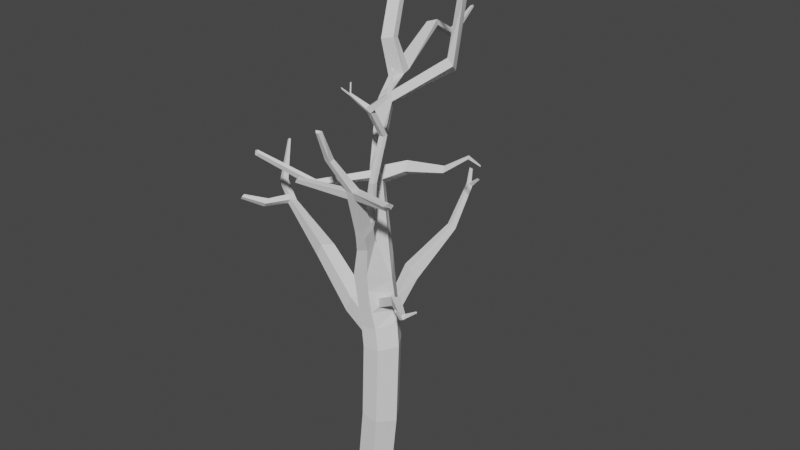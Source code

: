 # Source: Tree_Trunk_Model.blend  (saved by Blender 2.80.75; exported with 4.5.12 LTS)
import bpy
from mathutils import Matrix  # noqa: F401  (used for matrix-valued properties, if any)

bpy.ops.wm.read_factory_settings(use_empty=True)
scene = bpy.context.scene
scene.name = 'Scene'

# ---- collections
col_collection = bpy.data.collections.new('Collection'); scene.collection.children.link(col_collection)

# ---- world
world_world = bpy.data.worlds.new('World'); scene.world = world_world
world_world.use_nodes = True; world_world.node_tree.nodes.clear()
_N = world_world.node_tree.nodes; _L = world_world.node_tree.links
n0 = _N.new('ShaderNodeOutputWorld'); n0.name = 'World Output'; n0.location = (300, 300)
n1 = _N.new('ShaderNodeBackground'); n1.name = 'Background'; n1.location = (10, 300)
n1.inputs[0].default_value = (0.05088, 0.05088, 0.05088, 1.0)
_L.new(n1.outputs[0], n0.inputs[0])
n0.is_active_output = True
world_world.color = (0.05088, 0.05088, 0.05088)
world_world.use_sun_shadow = False
world_world.sun_shadow_jitter_overblur = 0.0

# ---- meshes
me_cube_001 = bpy.data.meshes.new('Cube.001')
me_cube_001.from_pydata([(-0.5075, -1.0, -1.0), (-0.07602, -0.5021, -0.05766), (-0.5075, 1.0, -1.0), (-0.07602, 0.5021, -0.05766), (0.5075, -1.0, -1.0), (0.4299, -0.5021, -0.1198), (0.5075, 1.0, -1.0), (0.4299, 0.5021, -0.1198), (-1.168, 0.0, -1.0), (-0.405, 1.368e-07, -0.01726), (1.168, 0.0, -1.0), (0.7589, 1.558e-07, -0.1602), (0.03923, -0.1945, 2.797), (0.3647, 0.3076, 2.734), (0.8651, 0.3076, 2.637), (1.191, -0.1945, 2.574), (0.8651, -0.6966, 2.637), (0.3647, -0.6966, 2.734), (0.1016, -0.1869, 4.97), (0.4302, 0.3162, 4.999), (0.9467, 0.3144, 5.064), (1.276, -0.1877, 5.103), (0.9467, -0.6898, 5.064), (0.4404, -0.6898, 5.005), (0.1363, -0.06736, 6.714), (0.008527, 0.437, 7.262), (0.4841, 0.5311, 7.419), (0.8869, 0.001233, 7.011), (0.587, -0.6764, 7.316), (0.1075, -0.6613, 7.143), (-0.6883, 1.292, 9.391), (-0.51, 1.208, 9.409), (-1.137, 1.918, 11.26), (-1.148, 2.156, 11.15), (-0.93, 2.212, 11.24), (-0.7425, 1.931, 11.42), (-1.584, 4.503, 12.6), (-1.557, 4.555, 12.46), (-1.287, 4.63, 12.53), (-1.28, 4.587, 12.7), (0.6021, -0.3457, 8.222), (0.6347, -0.698, 8.077), (0.2976, -0.7296, 7.971), (0.08276, -0.4599, 7.925), (0.6906, -1.036, 9.992), (0.7252, -1.321, 9.996), (0.5109, -1.309, 9.965), (0.385, -1.107, 9.962), (0.3304, -0.6372, 5.61), (0.02208, -0.1607, 5.594), (1.156, -0.1116, 5.793), (0.8297, -0.6412, 5.699), (0.3379, 0.3461, 5.589), (0.8254, 0.3712, 5.682), (-1.501, 5.372, 12.12), (-1.473, 5.411, 11.97), (-1.263, 5.462, 12.02), (-1.266, 5.431, 12.19), (-1.539, 6.532, 12.63), (-1.53, 6.561, 12.58), (-1.452, 6.576, 12.6), (-1.451, 6.548, 12.66), (-0.8188, 2.543, 11.72), (-1.281, 2.439, 11.59), (-1.28, 2.713, 11.44), (-0.9859, 2.765, 11.54), (-0.869, 2.826, 11.77), (-1.315, 2.945, 11.57), (-1.442, 2.691, 11.6), (-1.024, 3.0, 11.67), (-1.424, 2.517, 12.62), (-1.415, 2.292, 12.67), (-1.06, 2.39, 12.75), (-1.092, 2.611, 12.69), (-1.73, 3.283, 13.97), (-1.718, 3.055, 14.01), (-1.363, 3.151, 14.09), (-1.397, 3.375, 14.05), (-1.784, 2.655, 15.39), (-1.772, 2.543, 15.36), (-1.597, 2.585, 15.41), (-1.62, 2.696, 15.43), (-0.8076, 2.077, 11.0), (-0.6188, 1.796, 11.18), (-1.154, 1.733, 10.98), (-1.114, 1.992, 10.9), (0.4756, 2.925, 12.24), (0.5954, 2.633, 12.46), (0.7221, 2.852, 12.08), (0.8445, 2.561, 12.3), (0.5166, 3.33, 14.04), (0.4923, 3.177, 14.09), (0.6716, 3.324, 13.91), (0.7534, 3.065, 14.1), (1.048, 3.571, 14.67), (1.083, 3.459, 14.75), (1.147, 3.55, 14.62), (1.184, 3.438, 14.7), (0.4673, 3.267, 13.86), (0.6769, 3.274, 13.72), (0.7629, 3.012, 13.91), (0.5007, 3.128, 13.91), (0.2539, 3.218, 14.07), (0.3006, 3.268, 14.17), (-0.4189, 3.213, 14.28), (-0.3988, 3.246, 14.35), (0.2823, -1.497, 10.86), (0.3033, -1.657, 10.83), (0.1274, -1.652, 10.83), (0.09937, -1.516, 10.94), (0.3696, -1.962, 11.76), (0.3112, -2.043, 11.71), (0.233, -2.047, 11.71), (0.1927, -2.001, 11.76), (0.4794, -1.242, 9.721), (0.3477, -1.036, 9.72), (0.7051, -0.958, 9.774), (0.7409, -1.252, 9.762), (0.1991, -0.5834, 8.426), (0.6966, -0.8609, 8.519), (0.3835, -0.8525, 8.42), (0.657, -0.4717, 8.651), (0.407, -0.9163, 8.666), (0.6551, -0.5715, 8.853), (0.2416, -0.6711, 8.669), (0.6927, -0.9244, 8.747), (-0.6467, -1.871, 10.16), (-0.7395, -1.741, 10.17), (-0.7285, -1.871, 10.05), (-0.825, -1.738, 10.06), (2.007, -1.436, 10.16), (2.006, -1.64, 10.13), (1.984, -1.369, 10.07), (2.01, -1.555, 9.98), (2.446, -1.82, 10.4), (2.447, -1.921, 10.35), (2.442, -1.772, 10.35), (2.442, -1.874, 10.29), (0.295, -0.4548, 8.742), (0.2406, -0.2973, 8.706), (0.6025, -0.329, 8.809), (0.637, -0.4774, 8.816), (0.4426, -0.3865, 9.849), (0.435, -0.2294, 9.831), (0.6182, -0.2654, 9.884), (0.6188, -0.4125, 9.878), (0.1893, 0.3259, 10.87), (0.181, 0.482, 10.86), (0.3649, 0.4448, 10.91), (0.3658, 0.2999, 10.89), (0.2237, -0.2115, 11.77), (0.2375, -0.07304, 11.84), (0.4084, -0.103, 11.79), (0.3915, -0.2222, 11.7), (0.856, -0.1471, 12.3), (0.8691, -0.06596, 12.34), (0.9697, -0.08812, 12.29), (0.9472, -0.1567, 12.24), (0.8527, 0.02381, 12.9), (0.864, 0.07899, 12.93), (0.9308, 0.06318, 12.89), (0.9129, 0.01668, 12.86), (0.2185, -0.01374, 11.74), (0.4039, -0.04535, 11.69), (0.3888, -0.1672, 11.62), (0.207, -0.1541, 11.67), (-0.4343, -0.09739, 11.98), (-0.4277, -0.03949, 12.0), (-0.4408, -0.01749, 11.96), (-0.4383, -0.08017, 11.93), (-0.4454, -0.0659, 11.99), (-0.4467, -0.05185, 11.94), (-0.555, 0.07389, 12.22), (-0.5378, 0.09363, 12.23), (-0.5636, 0.09463, 12.2), (-0.5437, 0.1144, 12.2), (-0.6087, -0.2118, 12.14), (-0.6328, -0.1855, 12.15), (-0.6007, -0.1991, 12.1), (-0.6202, -0.1751, 12.1), (-0.2586, 1.074, 9.138), (-0.5431, 1.03, 9.086), (0.3665, 1.458, 9.706), (0.3559, 1.27, 9.907), (0.3688, 1.37, 9.471), (0.4264, 1.087, 9.662), (1.499, 1.459, 9.905), (1.538, 1.362, 10.05), (1.497, 1.4, 9.79), (1.592, 1.238, 9.9), (2.204, 1.546, 10.41), (2.217, 1.496, 10.49), (2.21, 1.509, 10.35), (2.257, 1.422, 10.42), (2.772, 1.26, 10.42), (2.774, 1.242, 10.46), (2.776, 1.245, 10.4), (2.791, 1.213, 10.43), (-0.7257, -0.09912, 5.425), (-0.4772, 0.3516, 5.35), (-0.5498, -0.1015, 5.94), (-0.3244, 0.3528, 5.844), (-1.761, -0.1418, 6.878), (-1.575, 0.2193, 6.805), (-1.583, -0.1473, 7.272), (-1.417, 0.2167, 7.184), (-3.399, 0.4167, 7.784), (-3.324, 0.5923, 7.743), (-3.28, 0.4087, 7.937), (-3.216, 0.5809, 7.891), (-3.82, 0.5318, 8.307), (-3.754, 0.6979, 8.259), (-3.679, 0.5184, 8.439), (-3.624, 0.686, 8.387), (-4.239, 1.337, 9.258), (-4.216, 1.394, 9.239), (-4.191, 1.334, 9.304), (-4.173, 1.391, 9.285), (-3.438, 0.6202, 7.879), (-3.324, 0.6086, 8.022), (-3.508, 0.461, 7.92), (-3.384, 0.4522, 8.068), (-3.57, -0.3043, 7.982), (-3.693, -0.2658, 7.837), (-3.594, -0.1715, 8.088), (-3.72, -0.1272, 7.948), (-4.003, -0.8082, 8.25), (-4.073, -0.7865, 8.162), (-4.0, -0.7188, 8.299), (-4.071, -0.693, 8.213), (0.2537, -0.6455, 6.138), (0.7079, 0.4263, 6.28), (-0.05451, -0.1669, 5.944), (0.2269, 0.3777, 6.158), (0.3393, 0.6756, 6.144), (0.4275, 0.6995, 5.753), (0.741, 0.5298, 5.756), (0.6475, 0.5197, 6.17), (0.2858, 1.291, 6.711), (0.4047, 1.425, 6.374), (0.7122, 1.282, 6.367), (0.5851, 1.155, 6.726), (0.5376, 3.27, 7.072), (0.6488, 2.754, 7.522), (0.7204, 2.864, 7.397), (0.8707, 2.805, 7.395), (0.7936, 2.694, 7.53), (0.8139, 3.367, 8.621), (0.8653, 3.46, 8.555), (0.972, 3.422, 8.556), (0.913, 3.329, 8.63), (0.9183, 3.444, 8.557), (0.8651, 3.349, 8.626), (0.6765, 3.678, 8.957), (0.708, 3.741, 8.913), (0.7439, 3.732, 8.916), (0.7109, 3.668, 8.961), (1.182, 3.449, 8.818), (1.208, 3.438, 8.818), (1.156, 3.403, 8.852), (1.18, 3.393, 8.854), (0.1914, -0.6522, 6.567), (0.6125, 0.471, 6.766), (0.02689, -0.1244, 6.272), (0.1337, 0.403, 6.629), (0.9455, -0.2588, 6.324), (1.053, -0.03772, 6.112), (0.8328, -0.4846, 6.323), (0.7056, -0.6512, 6.165), (0.9092, -0.2285, 6.5), (0.9416, 0.01449, 6.619), (0.7903, -0.4565, 6.575), (0.6123, -0.6639, 6.802), (1.424, -0.6429, 6.672), (1.376, -0.6144, 6.923), (1.535, -0.4164, 6.675), (1.495, -0.3859, 6.85), (2.067, -1.096, 6.7), (2.039, -1.077, 6.865), (2.153, -0.9564, 6.705), (2.119, -0.9308, 6.816), (2.131, -1.044, 6.709), (2.095, -1.01, 6.844), (2.518, -1.007, 7.094), (2.529, -0.9803, 7.083), (2.545, -0.9916, 7.046), (2.537, -1.019, 7.049), (2.128, -1.314, 7.057), (2.092, -1.329, 7.051), (2.079, -1.318, 7.128), (2.114, -1.295, 7.12), (-0.631, 0.9354, 9.449), (-0.7484, 1.012, 9.487), (-0.3863, 0.8775, 9.566), (-0.3414, 0.9073, 9.664), (-0.2199, 0.7937, 9.425), (-0.06857, 0.7478, 9.41), (-0.507, 0.792, 9.237), (-0.5645, 0.7476, 9.12), (-1.599, -0.3688, 9.329), (-1.427, -0.4042, 9.414), (-1.307, -0.4598, 9.317), (-1.507, -0.4673, 9.182), (-3.123, -0.9795, 9.986), (-3.003, -1.001, 10.04), (-2.924, -1.042, 9.973), (-3.063, -1.051, 9.886)], [], [(8, 9, 3, 2), (2, 3, 7, 6), (10, 11, 5, 4), (4, 5, 1, 0), (8, 10, 4, 0), (5, 11, 15, 16), (7, 3, 13, 14), (2, 6, 10, 8), (6, 7, 11, 10), (0, 1, 9, 8), (17, 16, 22, 23), (15, 14, 20, 21), (11, 7, 14, 15), (9, 1, 17, 12), (3, 9, 12, 13), (1, 5, 16, 17), (261, 272, 28, 29), (263, 261, 29, 24), (14, 13, 19, 20), (12, 17, 23, 18), (16, 15, 21, 22), (13, 12, 18, 19), (29, 28, 41, 42), (27, 26, 180, 296), (264, 263, 24, 25), (272, 270, 27, 28), (262, 264, 25, 26), (83, 82, 88, 89), (180, 181, 30, 31), (181, 298, 292, 30), (292, 294, 83, 84), (68, 66, 39, 36), (85, 84, 32, 33), (84, 83, 35, 32), (82, 85, 33, 34), (39, 38, 56, 57), (69, 67, 37, 38), (66, 69, 38, 39), (67, 68, 36, 37), (114, 46, 126, 128), (27, 24, 43, 40), (24, 29, 42, 43), (28, 27, 40, 41), (117, 116, 132, 133), (116, 115, 47, 44), (114, 117, 45, 46), (44, 47, 109, 106), (20, 19, 52, 53), (23, 22, 51, 48), (21, 20, 53, 50), (19, 18, 198, 199), (18, 23, 48, 49), (22, 21, 50, 51), (57, 56, 60, 61), (37, 36, 54, 55), (36, 39, 57, 54), (38, 37, 55, 56), (60, 59, 58, 61), (55, 54, 58, 59), (54, 57, 61, 58), (56, 55, 59, 60), (33, 32, 63, 64), (35, 34, 65, 62), (34, 33, 64, 65), (32, 35, 62, 63), (64, 63, 68, 67), (62, 65, 69, 66), (65, 64, 67, 69), (68, 63, 71, 70), (70, 71, 75, 74), (62, 66, 73, 72), (66, 68, 70, 73), (63, 62, 72, 71), (77, 74, 78, 81), (73, 70, 74, 77), (71, 72, 76, 75), (72, 73, 77, 76), (79, 80, 81, 78), (75, 76, 80, 79), (76, 77, 81, 80), (74, 75, 79, 78), (31, 30, 85, 82), (31, 294, 183, 182), (293, 291, 299, 300), (294, 296, 185, 183), (99, 98, 90, 92), (35, 83, 89, 87), (82, 34, 86, 88), (34, 35, 87, 86), (91, 93, 97, 95), (101, 100, 93, 91), (98, 101, 91, 90), (100, 99, 92, 93), (97, 96, 94, 95), (90, 91, 95, 94), (93, 92, 96, 97), (92, 90, 94, 96), (89, 88, 99, 100), (86, 87, 101, 98), (87, 89, 100, 101), (88, 86, 98, 99), (90, 98, 102, 103), (103, 102, 104, 105), (109, 108, 112, 113), (46, 45, 107, 108), (47, 46, 108, 109), (45, 44, 106, 107), (110, 113, 112, 111), (107, 106, 110, 111), (106, 109, 113, 110), (108, 107, 111, 112), (122, 125, 117, 114), (123, 124, 115, 116), (125, 123, 116, 117), (124, 122, 114, 115), (43, 42, 120, 118), (41, 40, 121, 119), (40, 43, 118, 121), (42, 41, 119, 120), (118, 120, 122, 124), (119, 121, 123, 125), (118, 124, 138, 139), (120, 119, 125, 122), (129, 128, 126, 127), (46, 47, 127, 126), (115, 114, 128, 129), (47, 115, 129, 127), (133, 132, 136, 137), (116, 44, 130, 132), (44, 45, 131, 130), (45, 117, 133, 131), (137, 136, 134, 135), (132, 130, 134, 136), (131, 133, 137, 135), (130, 131, 135, 134), (141, 140, 144, 145), (123, 121, 140, 141), (124, 123, 141, 138), (121, 118, 139, 140), (142, 145, 149, 146), (139, 138, 142, 143), (138, 141, 145, 142), (140, 139, 143, 144), (148, 147, 146, 149), (144, 143, 147, 148), (145, 144, 148, 149), (143, 142, 146, 147), (163, 162, 151, 152), (164, 163, 152, 153), (151, 162, 168, 167), (165, 164, 153, 150), (153, 152, 156, 157), (151, 150, 154, 155), (150, 153, 157, 154), (152, 151, 155, 156), (154, 157, 161, 158), (156, 155, 159, 160), (157, 156, 160, 161), (155, 154, 158, 159), (158, 161, 160, 159), (146, 149, 164, 165), (147, 146, 165, 162), (149, 148, 163, 164), (148, 147, 162, 163), (150, 151, 167, 170, 166), (165, 150, 166, 169), (162, 165, 169, 171, 168), (170, 171, 179, 177), (168, 171, 174, 175), (175, 174, 172, 173), (171, 170, 172, 174), (170, 167, 173, 172), (167, 168, 175, 173), (179, 178, 176, 177), (169, 166, 176, 178), (166, 170, 177, 176), (171, 169, 178, 179), (296, 180, 184, 185), (26, 25, 181, 180), (24, 27, 296, 298), (183, 185, 189, 187), (180, 31, 182, 184), (294, 31, 82, 83), (25, 24, 298, 181), (189, 188, 192, 193), (182, 183, 187, 186), (185, 184, 188, 189), (184, 182, 186, 188), (191, 193, 197, 195), (188, 186, 190, 192), (187, 189, 193, 191), (186, 187, 191, 190), (197, 196, 194, 195), (190, 191, 195, 194), (193, 192, 196, 197), (192, 190, 194, 196), (199, 198, 200, 201), (52, 19, 199, 201), (49, 52, 201, 200), (18, 49, 200, 198), (201, 199, 203, 205), (199, 198, 202, 203), (200, 201, 205, 204), (198, 200, 204, 202), (204, 205, 209, 208), (219, 218, 211, 213), (202, 204, 208, 206), (205, 203, 207, 209), (203, 202, 206, 207), (212, 213, 217, 216), (218, 220, 210, 211), (221, 219, 213, 212), (220, 221, 212, 210), (215, 214, 216, 217), (210, 212, 216, 214), (213, 211, 215, 217), (211, 210, 214, 215), (206, 208, 222, 223), (208, 209, 219, 221), (207, 206, 220, 218), (209, 207, 218, 219), (222, 224, 228, 226), (221, 220, 225, 224), (208, 221, 224, 222), (220, 206, 223, 225), (227, 226, 228, 229), (225, 223, 227, 229), (223, 222, 226, 227), (224, 225, 229, 228), (233, 231, 237, 234), (230, 268, 272, 261), (266, 231, 262, 270), (52, 49, 232, 233), (49, 48, 230, 232), (269, 271, 274, 276), (237, 236, 240, 241), (53, 52, 235, 236), (52, 233, 234, 235), (231, 53, 236, 237), (238, 241, 246, 243), (235, 234, 238, 239), (234, 237, 241, 238), (236, 235, 239, 240), (245, 244, 248, 251, 249), (240, 239, 244, 245), (241, 240, 245, 246), (239, 238, 243, 244), (246, 245, 249, 250), (244, 243, 247, 248), (243, 246, 250, 252, 247), (247, 252, 256, 253), (249, 251, 257, 258), (255, 254, 253, 256), (251, 248, 254, 255), (252, 251, 255, 256), (248, 247, 253, 254), (258, 257, 259, 260), (252, 250, 260, 259), (251, 252, 259, 257), (250, 249, 258, 260), (231, 233, 264, 262), (270, 262, 26, 27), (48, 51, 268, 230), (233, 232, 263, 264), (232, 230, 261, 263), (50, 53, 231, 266), (272, 268, 267, 271), (265, 267, 268, 266), (266, 270, 269, 265), (270, 272, 271, 269), (51, 50, 266, 268), (275, 276, 280, 279), (265, 269, 276, 275), (267, 265, 275, 273), (271, 267, 273, 274), (274, 273, 277, 278), (276, 274, 278, 282, 280), (273, 275, 279, 281, 277), (281, 279, 285, 286), (282, 278, 289, 290), (286, 285, 284, 283), (280, 282, 283, 284), (282, 281, 286, 283), (279, 280, 284, 285), (288, 287, 290, 289), (281, 282, 290, 287), (278, 277, 288, 289), (277, 281, 287, 288), (291, 293, 294, 292), (293, 295, 296, 294), (292, 298, 297, 291), (295, 297, 298, 296), (30, 292, 84, 85), (302, 301, 305, 306), (297, 295, 301, 302), (295, 293, 300, 301), (291, 297, 302, 299), (306, 305, 304, 303), (301, 300, 304, 305), (299, 302, 306, 303), (300, 299, 303, 304)])
_uv = me_cube_001.uv_layers.new(name='UVMap')
_uv.uv.foreach_set('vector', [0.375, 0.125, 0.625, 0.125, 0.625, 0.25, 0.375, 0.25, 0.375, 0.25, 0.625, 0.25, 0.625, 0.5, 0.375, 0.5, 0.375, 0.625, 0.625, 0.625, 0.625, 0.75, 0.375, 0.75, 0.375, 0.75, 0.625, 0.75, 0.625, 1.0, 0.375, 1.0, 0.125, 0.625, 0.375, 0.625, 0.375, 0.75, 0.125, 0.75, 0.625, 0.75, 0.625, 0.625, 0.625, 0.625, 0.625, 0.75, 0.625, 0.5, 0.625, 0.25, 0.625, 0.25, 0.625, 0.5, 0.125, 0.5, 0.375, 0.5, 0.375, 0.625, 0.125, 0.625, 0.375, 0.5, 0.625, 0.5, 0.625, 0.625, 0.375, 0.625, 0.375, 0.0, 0.625, 0.0, 0.625, 0.125, 0.375, 0.125, 0.625, 1.0, 0.625, 0.75, 0.625, 0.75, 0.625, 1.0, 0.625, 0.625, 0.625, 0.5, 0.625, 0.5, 0.625, 0.625, 0.625, 0.625, 0.625, 0.5, 0.625, 0.5, 0.625, 0.625, 0.625, 0.125, 0.625, 0.0, 0.625, 0.0, 0.625, 0.125, 0.625, 0.25, 0.625, 0.125, 0.625, 0.125, 0.625, 0.25, 0.625, 1.0, 0.625, 0.75, 0.625, 0.75, 0.625, 1.0, 0.625, 1.0, 0.625, 0.7755, 0.625, 0.75, 0.625, 1.0, 0.625, 0.125, 0.625, 0.0, 0.625, 0.0, 0.625, 0.125, 0.625, 0.5, 0.625, 0.25, 0.625, 0.25, 0.625, 0.5, 0.625, 0.125, 0.625, 0.0, 0.625, 0.0, 0.625, 0.125, 0.625, 0.75, 0.625, 0.625, 0.625, 0.625, 0.625, 0.75, 0.625, 0.25, 0.625, 0.125, 0.625, 0.125, 0.625, 0.25, 0.625, 1.0, 0.625, 0.75, 0.625, 0.75, 0.625, 1.0, 0.625, 0.625, 0.625, 0.5, 0.625, 0.5, 0.625, 0.6268, 0.625, 0.25, 0.625, 0.125, 0.625, 0.125, 0.625, 0.25, 0.625, 0.7531, 0.625, 0.619, 0.625, 0.625, 0.625, 0.75, 0.625, 0.5, 0.625, 0.25, 0.625, 0.25, 0.625, 0.5, 0.625, 0.625, 0.625, 0.5, 0.625, 0.5, 0.625, 0.625, 0.625, 0.5, 0.625, 0.25, 0.625, 0.25, 0.625, 0.5, 0.625, 0.25, 0.625, 0.1283, 0.625, 0.1269, 0.625, 0.25, 0.875, 0.625, 0.6231, 0.625, 0.625, 0.625, 0.875, 0.625, 0.875, 0.625, 0.625, 0.625, 0.625, 0.625, 0.875, 0.625, 0.625, 0.25, 0.625, 0.125, 0.625, 0.125, 0.625, 0.25, 0.875, 0.625, 0.625, 0.625, 0.625, 0.625, 0.875, 0.625, 0.625, 0.5, 0.625, 0.25, 0.625, 0.25, 0.625, 0.5, 0.625, 0.625, 0.625, 0.5, 0.625, 0.5, 0.625, 0.625, 0.625, 0.5, 0.625, 0.25, 0.625, 0.25, 0.625, 0.5, 0.625, 0.625, 0.625, 0.5, 0.625, 0.5, 0.625, 0.625, 0.625, 0.25, 0.625, 0.125, 0.625, 0.125, 0.625, 0.25, 0.625, 1.0, 0.625, 1.0, 0.625, 1.0, 0.625, 1.0, 0.625, 0.625, 0.875, 0.625, 0.875, 0.625, 0.625, 0.625, 0.625, 0.125, 0.625, 0.0, 0.625, 0.0, 0.625, 0.125, 0.625, 0.75, 0.625, 0.625, 0.625, 0.625, 0.625, 0.75, 0.625, 0.75, 0.625, 0.625, 0.625, 0.625, 0.625, 0.75, 0.625, 0.625, 0.875, 0.625, 0.875, 0.625, 0.625, 0.625, 0.625, 1.0, 0.625, 0.75, 0.625, 0.75, 0.625, 1.0, 0.625, 0.625, 0.875, 0.625, 0.875, 0.625, 0.625, 0.625, 0.625, 0.5, 0.625, 0.25, 0.625, 0.25, 0.625, 0.5, 0.625, 1.0, 0.625, 0.75, 0.625, 0.75, 0.625, 1.0, 0.625, 0.625, 0.625, 0.5, 0.625, 0.5, 0.625, 0.625, 0.625, 0.25, 0.625, 0.125, 0.625, 0.125, 0.625, 0.25, 0.625, 0.125, 0.625, 0.0, 0.625, 0.0, 0.625, 0.125, 0.625, 0.75, 0.625, 0.625, 0.625, 0.625, 0.625, 0.75, 0.625, 0.625, 0.625, 0.5, 0.625, 0.5, 0.625, 0.625, 0.625, 0.25, 0.625, 0.125, 0.625, 0.125, 0.625, 0.25, 0.875, 0.625, 0.625, 0.625, 0.625, 0.625, 0.875, 0.625, 0.625, 0.5, 0.625, 0.25, 0.625, 0.25, 0.625, 0.5, 0.625, 0.5, 0.875, 0.5, 0.875, 0.625, 0.625, 0.625, 0.625, 0.25, 0.625, 0.125, 0.625, 0.125, 0.625, 0.25, 0.875, 0.625, 0.625, 0.625, 0.625, 0.625, 0.875, 0.625, 0.625, 0.5, 0.625, 0.25, 0.625, 0.25, 0.625, 0.5, 0.625, 0.25, 0.625, 0.125, 0.625, 0.125, 0.625, 0.25, 0.625, 0.625, 0.625, 0.5, 0.625, 0.5, 0.625, 0.625, 0.625, 0.5, 0.625, 0.25, 0.625, 0.25, 0.625, 0.5, 0.875, 0.625, 0.625, 0.625, 0.625, 0.625, 0.875, 0.625, 0.625, 0.25, 0.625, 0.125, 0.625, 0.125, 0.625, 0.25, 0.625, 0.625, 0.625, 0.5, 0.625, 0.5, 0.625, 0.625, 0.625, 0.5, 0.625, 0.25, 0.625, 0.25, 0.625, 0.5, 0.625, 0.125, 0.625, 0.125, 0.625, 0.125, 0.625, 0.125, 0.625, 0.125, 0.625, 0.125, 0.625, 0.125, 0.625, 0.125, 0.625, 0.625, 0.625, 0.625, 0.625, 0.625, 0.625, 0.625, 0.625, 0.625, 0.875, 0.625, 0.875, 0.625, 0.625, 0.625, 0.875, 0.625, 0.625, 0.625, 0.625, 0.625, 0.875, 0.625, 0.625, 0.625, 0.875, 0.625, 0.875, 0.625, 0.625, 0.625, 0.625, 0.625, 0.875, 0.625, 0.875, 0.625, 0.625, 0.625, 0.875, 0.625, 0.625, 0.625, 0.625, 0.625, 0.875, 0.625, 0.625, 0.625, 0.625, 0.625, 0.625, 0.625, 0.625, 0.625, 0.875, 0.625, 0.625, 0.625, 0.625, 0.625, 0.875, 0.625, 0.875, 0.625, 0.625, 0.625, 0.625, 0.625, 0.875, 0.625, 0.625, 0.625, 0.625, 0.625, 0.625, 0.625, 0.625, 0.625, 0.625, 0.125, 0.625, 0.125, 0.625, 0.125, 0.625, 0.125, 0.625, 0.5, 0.625, 0.25, 0.625, 0.25, 0.625, 0.5, 0.625, 0.5, 0.625, 0.6255, 0.625, 0.625, 0.625, 0.5, 0.631, 0.625, 0.8693, 0.625, 0.8693, 0.625, 0.631, 0.625, 0.625, 0.625, 0.625, 0.625, 0.625, 0.625, 0.625, 0.625, 0.625, 0.5, 0.625, 0.5, 0.625, 0.5, 0.625, 0.5, 0.625, 0.625, 0.625, 0.625, 0.625, 0.625, 0.625, 0.625, 0.625, 0.5, 0.625, 0.5, 0.625, 0.5, 0.625, 0.5, 0.625, 0.5, 0.625, 0.625, 0.625, 0.625, 0.625, 0.5, 0.625, 0.625, 0.625, 0.625, 0.625, 0.625, 0.625, 0.625, 0.625, 0.625, 0.625, 0.625, 0.625, 0.625, 0.625, 0.625, 0.625, 0.5, 0.625, 0.625, 0.625, 0.625, 0.625, 0.5, 0.625, 0.625, 0.625, 0.5, 0.625, 0.5, 0.625, 0.625, 0.625, 0.625, 0.625, 0.5, 0.625, 0.5, 0.625, 0.625, 0.625, 0.5, 0.625, 0.625, 0.625, 0.625, 0.625, 0.5, 0.625, 0.625, 0.625, 0.5, 0.625, 0.5, 0.625, 0.625, 0.625, 0.5, 0.625, 0.5, 0.625, 0.5, 0.625, 0.5, 0.625, 0.625, 0.625, 0.5, 0.625, 0.5, 0.625, 0.625, 0.625, 0.5, 0.625, 0.625, 0.625, 0.625, 0.625, 0.5, 0.625, 0.625, 0.625, 0.625, 0.625, 0.625, 0.625, 0.625, 0.625, 0.5, 0.625, 0.5, 0.625, 0.5, 0.625, 0.5, 0.625, 0.5, 0.625, 0.5, 0.625, 0.5, 0.625, 0.5, 0.625, 0.5, 0.625, 0.5, 0.625, 0.5, 0.625, 0.5, 0.625, 0.125, 0.625, 0.0, 0.625, 0.0, 0.625, 0.125, 0.625, 1.0, 0.625, 0.75, 0.625, 0.75, 0.625, 1.0, 0.625, 0.125, 0.625, 0.0, 0.625, 0.0, 0.625, 0.125, 0.625, 0.75, 0.625, 0.625, 0.625, 0.625, 0.625, 0.75, 0.625, 0.625, 0.875, 0.625, 0.625, 0.0, 0.625, 0.75, 0.625, 0.75, 0.625, 0.625, 0.625, 0.625, 0.625, 0.75, 0.625, 0.625, 0.875, 0.625, 0.875, 0.625, 0.625, 0.625, 0.625, 1.0, 0.625, 0.75, 0.625, 0.75, 0.625, 1.0, 0.625, 1.0, 0.625, 0.75, 0.625, 0.75, 0.625, 1.0, 0.625, 0.625, 0.875, 0.625, 0.875, 0.625, 0.625, 0.625, 0.625, 0.75, 0.625, 0.625, 0.625, 0.625, 0.625, 0.75, 0.625, 0.125, 0.625, 0.0, 0.625, 0.0, 0.625, 0.125, 0.625, 0.125, 0.625, 0.0, 0.625, 0.0, 0.625, 0.125, 0.625, 0.75, 0.625, 0.625, 0.625, 0.625, 0.625, 0.75, 0.625, 0.625, 0.875, 0.625, 0.875, 0.625, 0.625, 0.625, 0.625, 1.0, 0.625, 0.75, 0.625, 0.75, 0.625, 1.0, 0.625, 0.125, 0.625, 0.0, 0.625, 0.0, 0.625, 0.125, 0.625, 0.75, 0.625, 0.625, 0.625, 0.625, 0.625, 0.75, 0.625, 0.125, 0.625, 0.125, 0.625, 0.125, 0.625, 0.125, 0.625, 1.0, 0.625, 0.75, 0.625, 0.75, 0.625, 1.0, 0.625, 0.125, 0.625, 0.0, 0.625, 0.0, 0.625, 0.125, 0.625, 0.0, 0.625, 0.125, 0.625, 0.125, 0.625, 0.0, 0.625, 0.125, 0.625, 0.0, 0.625, 0.0, 0.625, 0.125, 0.875, 0.625, 0.875, 0.625, 0.875, 0.625, 0.875, 0.625, 0.625, 0.75, 0.625, 0.625, 0.625, 0.625, 0.625, 0.75, 0.625, 0.625, 0.625, 0.625, 0.625, 0.625, 0.625, 0.625, 0.625, 0.625, 0.625, 0.75, 0.625, 0.75, 0.625, 0.625, 0.625, 0.75, 0.625, 0.75, 0.625, 0.75, 0.625, 0.75, 0.625, 0.75, 0.625, 0.625, 0.625, 0.625, 0.625, 0.75, 0.625, 0.625, 0.625, 0.625, 0.625, 0.625, 0.625, 0.625, 0.625, 0.75, 0.625, 0.75, 0.625, 0.75, 0.625, 0.75, 0.625, 0.625, 0.625, 0.75, 0.625, 0.75, 0.625, 0.625, 0.625, 0.625, 0.625, 0.625, 0.625, 0.625, 0.625, 0.625, 0.625, 0.625, 0.625, 0.625, 0.625, 0.625, 0.625, 0.625, 0.875, 0.625, 0.625, 0.625, 0.625, 0.625, 0.875, 0.625, 0.625, 0.625, 0.875, 0.625, 0.875, 0.625, 0.625, 0.625, 0.875, 0.625, 0.625, 0.625, 0.625, 0.625, 0.875, 0.625, 0.625, 0.125, 0.625, 0.125, 0.625, 0.125, 0.625, 0.125, 0.875, 0.625, 0.625, 0.625, 0.625, 0.625, 0.875, 0.625, 0.625, 0.625, 0.875, 0.625, 0.875, 0.625, 0.625, 0.625, 0.625, 0.625, 0.875, 0.625, 0.875, 0.625, 0.625, 0.625, 0.625, 0.625, 0.875, 0.625, 0.875, 0.625, 0.625, 0.625, 0.625, 0.625, 0.625, 0.625, 0.625, 0.625, 0.625, 0.625, 0.625, 0.125, 0.625, 0.125, 0.625, 0.125, 0.625, 0.125, 0.625, 0.625, 0.875, 0.625, 0.875, 0.625, 0.625, 0.625, 0.625, 0.625, 0.625, 0.625, 0.625, 0.625, 0.625, 0.625, 0.875, 0.625, 0.875, 0.625, 0.875, 0.625, 0.875, 0.625, 0.875, 0.625, 0.625, 0.625, 0.625, 0.625, 0.875, 0.625, 0.625, 0.625, 0.625, 0.625, 0.625, 0.625, 0.625, 0.625, 0.875, 0.625, 0.875, 0.625, 0.875, 0.625, 0.875, 0.625, 0.875, 0.625, 0.625, 0.625, 0.625, 0.625, 0.875, 0.625, 0.625, 0.625, 0.875, 0.625, 0.875, 0.625, 0.625, 0.625, 0.875, 0.625, 0.625, 0.625, 0.625, 0.625, 0.875, 0.625, 0.625, 0.625, 0.875, 0.625, 0.875, 0.625, 0.625, 0.625, 0.625, 0.625, 0.625, 0.625, 0.625, 0.625, 0.625, 0.625, 0.875, 0.625, 0.875, 0.625, 0.875, 0.625, 0.875, 0.625, 0.875, 0.625, 0.625, 0.625, 0.625, 0.625, 0.875, 0.625, 0.875, 0.625, 0.625, 0.625, 0.625, 0.625, 0.875, 0.625, 0.875, 0.625, 0.875, 0.625, 0.875, 0.625, 0.875, 0.625, 0.625, 0.625, 0.625, 0.625, 0.625, 0.625, 0.625, 0.625, 0.625, 0.625, 0.875, 0.625, 0.875, 0.625, 0.625, 0.625, 0.875, 0.625, 0.875, 0.625, 0.875, 0.625, 0.875, 0.625, 0.875, 0.625, 0.875, 0.625, 0.875, 0.625, 0.875, 0.625, 0.875, 0.625, 0.875, 0.625, 0.875, 0.625, 0.875, 0.625, 0.875, 0.625, 0.875, 0.625, 0.875, 0.625, 0.875, 0.625, 0.875, 0.625, 0.875, 0.625, 0.875, 0.625, 0.875, 0.625, 0.875, 0.625, 0.875, 0.625, 0.875, 0.625, 0.875, 0.625, 0.875, 0.625, 0.875, 0.625, 0.875, 0.625, 0.875, 0.625, 0.875, 0.625, 0.875, 0.625, 0.875, 0.625, 0.875, 0.625, 0.875, 0.625, 0.875, 0.625, 0.875, 0.625, 0.875, 0.625, 0.875, 0.625, 0.875, 0.625, 0.875, 0.625, 0.875, 0.625, 0.875, 0.625, 0.875, 0.625, 0.875, 0.625, 0.875, 0.625, 0.875, 0.625, 0.875, 0.625, 0.875, 0.625, 0.875, 0.625, 0.875, 0.625, 0.875, 0.625, 0.875, 0.625, 0.875, 0.625, 0.875, 0.625, 0.875, 0.625, 0.625, 0.6259, 0.625, 0.5, 0.625, 0.5, 0.625, 0.625, 0.625, 0.5, 0.625, 0.25, 0.625, 0.25, 0.625, 0.5, 0.875, 0.625, 0.625, 0.625, 0.6191, 0.625, 0.8748, 0.625, 0.625, 0.625, 0.625, 0.625, 0.625, 0.625, 0.625, 0.625, 0.625, 0.5, 0.625, 0.5, 0.625, 0.5, 0.625, 0.5, 0.625, 0.6253, 0.625, 0.5, 0.625, 0.5, 0.625, 0.625, 0.625, 0.25, 0.625, 0.125, 0.625, 0.1267, 0.625, 0.25, 0.625, 0.625, 0.625, 0.5, 0.625, 0.5, 0.625, 0.625, 0.625, 0.5, 0.625, 0.625, 0.625, 0.625, 0.625, 0.5, 0.625, 0.625, 0.625, 0.5, 0.625, 0.5, 0.625, 0.625, 0.625, 0.5, 0.625, 0.5, 0.625, 0.5, 0.625, 0.5, 0.625, 0.625, 0.625, 0.625, 0.625, 0.625, 0.625, 0.625, 0.625, 0.5, 0.625, 0.5, 0.625, 0.5, 0.625, 0.5, 0.625, 0.625, 0.625, 0.625, 0.625, 0.625, 0.625, 0.625, 0.625, 0.5, 0.625, 0.625, 0.625, 0.625, 0.625, 0.5, 0.625, 0.625, 0.625, 0.5, 0.625, 0.5, 0.625, 0.625, 0.625, 0.5, 0.625, 0.625, 0.625, 0.625, 0.625, 0.5, 0.625, 0.625, 0.625, 0.5, 0.625, 0.5, 0.625, 0.625, 0.625, 0.5, 0.625, 0.5, 0.625, 0.5, 0.625, 0.5, 0.625, 0.25, 0.625, 0.125, 0.625, 0.125, 0.625, 0.25, 0.625, 0.25, 0.625, 0.25, 0.625, 0.25, 0.625, 0.25, 0.625, 0.125, 0.625, 0.25, 0.625, 0.25, 0.625, 0.125, 0.625, 0.125, 0.625, 0.125, 0.625, 0.125, 0.625, 0.125, 0.625, 0.25, 0.625, 0.25, 0.625, 0.25, 0.625, 0.25, 0.625, 0.25, 0.625, 0.125, 0.625, 0.125, 0.625, 0.25, 0.625, 0.125, 0.625, 0.25, 0.625, 0.25, 0.625, 0.125, 0.625, 0.125, 0.625, 0.125, 0.625, 0.125, 0.625, 0.125, 0.625, 0.125, 0.625, 0.25, 0.625, 0.25, 0.625, 0.125, 0.625, 0.25, 0.625, 0.25, 0.625, 0.25, 0.625, 0.25, 0.625, 0.125, 0.625, 0.125, 0.625, 0.125, 0.625, 0.125, 0.625, 0.25, 0.625, 0.25, 0.625, 0.25, 0.625, 0.25, 0.625, 0.25, 0.625, 0.125, 0.625, 0.125, 0.625, 0.25, 0.625, 0.125, 0.625, 0.25, 0.625, 0.25, 0.625, 0.125, 0.625, 0.25, 0.625, 0.125, 0.625, 0.125, 0.625, 0.25, 0.625, 0.125, 0.625, 0.25, 0.625, 0.25, 0.625, 0.125, 0.625, 0.125, 0.625, 0.125, 0.625, 0.125, 0.625, 0.125, 0.625, 0.25, 0.625, 0.125, 0.625, 0.125, 0.625, 0.25, 0.625, 0.125, 0.625, 0.125, 0.625, 0.125, 0.625, 0.125, 0.625, 0.25, 0.625, 0.25, 0.625, 0.25, 0.625, 0.25, 0.625, 0.25, 0.625, 0.125, 0.625, 0.125, 0.625, 0.25, 0.625, 0.125, 0.625, 0.125, 0.625, 0.125, 0.625, 0.125, 0.625, 0.125, 0.625, 0.25, 0.625, 0.25, 0.625, 0.125, 0.625, 0.25, 0.625, 0.125, 0.625, 0.125, 0.625, 0.25, 0.625, 0.25, 0.625, 0.25, 0.625, 0.25, 0.625, 0.25, 0.625, 0.125, 0.625, 0.125, 0.625, 0.125, 0.625, 0.125, 0.625, 0.125, 0.625, 0.125, 0.625, 0.125, 0.625, 0.125, 0.625, 0.125, 0.625, 0.125, 0.625, 0.125, 0.625, 0.125, 0.625, 0.125, 0.625, 0.125, 0.625, 0.125, 0.625, 0.125, 0.625, 0.125, 0.625, 0.125, 0.625, 0.125, 0.625, 0.125, 0.625, 0.125, 0.625, 0.125, 0.625, 0.125, 0.625, 0.125, 0.625, 0.125, 0.625, 0.125, 0.625, 0.125, 0.625, 0.125, 0.625, 0.125, 0.625, 0.125, 0.625, 0.125, 0.625, 0.125, 0.625, 0.25, 0.625, 0.5, 0.625, 0.5, 0.625, 0.25, 0.625, 1.0, 0.625, 0.7764, 0.625, 0.7756, 0.625, 1.0, 0.625, 0.6136, 0.625, 0.5, 0.625, 0.5, 0.625, 0.6125, 0.625, 0.25, 0.625, 0.125, 0.625, 0.125, 0.625, 0.25, 0.625, 0.125, 0.625, 0.0, 0.625, 0.0, 0.625, 0.125, 0.625, 0.6412, 0.625, 0.7336, 0.625, 0.7336, 0.625, 0.6412, 0.625, 0.5, 0.625, 0.5, 0.625, 0.5, 0.625, 0.5, 0.625, 0.5, 0.625, 0.25, 0.625, 0.25, 0.625, 0.5, 0.625, 0.25, 0.625, 0.25, 0.625, 0.25, 0.625, 0.25, 0.625, 0.5, 0.625, 0.5, 0.625, 0.5, 0.625, 0.5, 0.625, 0.25, 0.625, 0.5, 0.625, 0.5, 0.625, 0.25, 0.625, 0.25, 0.625, 0.25, 0.625, 0.25, 0.625, 0.25, 0.625, 0.25, 0.625, 0.5, 0.625, 0.5, 0.625, 0.25, 0.625, 0.5, 0.625, 0.25, 0.625, 0.25, 0.625, 0.5, 0.625, 0.5, 0.625, 0.25, 0.625, 0.25, 0.625, 0.375, 0.625, 0.5, 0.625, 0.5, 0.625, 0.25, 0.625, 0.25, 0.625, 0.5, 0.625, 0.5, 0.625, 0.5, 0.625, 0.5, 0.625, 0.5, 0.625, 0.25, 0.625, 0.25, 0.625, 0.25, 0.625, 0.25, 0.625, 0.5, 0.625, 0.5, 0.625, 0.5, 0.625, 0.5, 0.625, 0.25, 0.625, 0.25, 0.625, 0.25, 0.625, 0.25, 0.625, 0.25, 0.625, 0.5, 0.625, 0.5, 0.625, 0.375, 0.625, 0.25, 0.625, 0.25, 0.625, 0.375, 0.625, 0.375, 0.625, 0.25, 0.625, 0.5, 0.625, 0.375, 0.625, 0.375, 0.625, 0.5, 0.625, 0.375, 0.625, 0.25, 0.625, 0.25, 0.625, 0.375, 0.625, 0.375, 0.625, 0.25, 0.625, 0.25, 0.625, 0.375, 0.625, 0.375, 0.625, 0.375, 0.625, 0.375, 0.625, 0.375, 0.625, 0.25, 0.625, 0.25, 0.625, 0.25, 0.625, 0.25, 0.625, 0.5, 0.625, 0.375, 0.625, 0.375, 0.625, 0.5, 0.625, 0.375, 0.625, 0.5, 0.625, 0.5, 0.625, 0.375, 0.625, 0.375, 0.625, 0.375, 0.625, 0.375, 0.625, 0.375, 0.625, 0.5, 0.625, 0.5, 0.625, 0.5, 0.625, 0.5, 0.625, 0.5, 0.625, 0.25, 0.625, 0.25, 0.625, 0.5, 0.625, 0.6126, 0.625, 0.5, 0.625, 0.5, 0.625, 0.625, 0.625, 1.0, 0.625, 0.75, 0.625, 0.7765, 0.625, 1.0, 0.625, 0.25, 0.625, 0.125, 0.625, 0.125, 0.625, 0.25, 0.625, 0.125, 0.625, 0.0, 0.625, 0.0, 0.625, 0.125, 0.625, 0.625, 0.625, 0.5, 0.625, 0.5, 0.625, 0.6136, 0.625, 0.7756, 0.625, 0.7764, 0.625, 0.7334, 0.625, 0.7336, 0.625, 0.6415, 0.625, 0.7334, 0.625, 0.7551, 0.625, 0.6207, 0.625, 0.6136, 0.625, 0.6125, 0.625, 0.6412, 0.625, 0.6415, 0.625, 0.619, 0.625, 0.7531, 0.625, 0.7336, 0.625, 0.6412, 0.625, 0.75, 0.625, 0.625, 0.625, 0.6207, 0.625, 0.7551, 0.625, 0.6415, 0.625, 0.6412, 0.625, 0.6412, 0.625, 0.6415, 0.625, 0.6415, 0.625, 0.6412, 0.625, 0.6412, 0.625, 0.6415, 0.625, 0.7334, 0.625, 0.6415, 0.625, 0.6415, 0.625, 0.7334, 0.625, 0.7336, 0.625, 0.7334, 0.625, 0.7334, 0.625, 0.7336, 0.625, 0.7336, 0.625, 0.7334, 0.625, 0.7334, 0.625, 0.7336, 0.625, 0.6412, 0.625, 0.7336, 0.625, 0.7336, 0.625, 0.6874, 0.625, 0.6412, 0.625, 0.7334, 0.625, 0.6415, 0.625, 0.6415, 0.625, 0.6874, 0.625, 0.7334, 0.625, 0.6874, 0.625, 0.6415, 0.625, 0.6415, 0.625, 0.6874, 0.625, 0.6874, 0.625, 0.7336, 0.625, 0.7336, 0.625, 0.6874, 0.625, 0.6874, 0.625, 0.6415, 0.625, 0.6412, 0.625, 0.6874, 0.625, 0.6412, 0.625, 0.6874, 0.625, 0.6874, 0.625, 0.6412, 0.625, 0.6874, 0.625, 0.6874, 0.625, 0.6874, 0.625, 0.6874, 0.625, 0.6415, 0.625, 0.6412, 0.625, 0.6412, 0.625, 0.6415, 0.625, 0.7334, 0.625, 0.6874, 0.625, 0.6874, 0.625, 0.7336, 0.625, 0.6874, 0.625, 0.6874, 0.625, 0.6874, 0.625, 0.6874, 0.625, 0.7336, 0.625, 0.7334, 0.625, 0.7334, 0.625, 0.7336, 0.625, 0.7334, 0.625, 0.6874, 0.625, 0.6874, 0.625, 0.7334, 0.8693, 0.625, 0.631, 0.625, 0.6231, 0.625, 0.875, 0.625, 0.631, 0.625, 0.6301, 0.625, 0.625, 0.625, 0.625, 0.625, 0.625, 0.1269, 0.625, 0.1283, 0.625, 0.125, 0.625, 0.125, 0.6301, 0.625, 0.87, 0.625, 0.8748, 0.625, 0.6191, 0.625, 0.625, 0.25, 0.625, 0.1275, 0.625, 0.125, 0.625, 0.25, 0.87, 0.625, 0.6301, 0.625, 0.6301, 0.625, 0.87, 0.625, 0.87, 0.625, 0.6301, 0.625, 0.6301, 0.625, 0.87, 0.625, 0.6301, 0.625, 0.631, 0.625, 0.631, 0.625, 0.6301, 0.625, 0.625, 0.125, 0.625, 0.125, 0.625, 0.125, 0.625, 0.125, 0.87, 0.625, 0.6301, 0.625, 0.631, 0.625, 0.8693, 0.625, 0.6301, 0.625, 0.631, 0.625, 0.631, 0.625, 0.6301, 0.625, 0.625, 0.125, 0.625, 0.125, 0.625, 0.125, 0.625, 0.125, 0.631, 0.625, 0.8693, 0.625, 0.8693, 0.625, 0.631, 0.625])
me_cube_001.use_remesh_preserve_volume = False
me_cube_001.use_remesh_preserve_attributes = False
me_cube_001.use_mirror_vertex_groups = False
me_cube_001.update()

# ---- objects
ob_tree_trunk = bpy.data.objects.new('Tree Trunk', me_cube_001)

# ---- transforms, parenting, visibility, modifiers, constraints
ob_tree_trunk.location = (0.0, 0.0, 0.0)
ob_tree_trunk.lineart.crease_threshold = 0.0

# ---- collection membership
col_collection.objects.link(ob_tree_trunk)

# ---- scene / render settings (as saved in the file)
scene.frame_start = 1; scene.frame_end = 250; scene.frame_set(1)
scene.render.engine = 'BLENDER_EEVEE_NEXT'
scene.cycles.use_denoising = False
scene.cycles.samples = 128
scene.cycles.sampling_pattern = 'TABULATED_SOBOL'
scene.cycles.use_adaptive_sampling = False
scene.cycles.use_light_tree = False
scene.view_settings.view_transform = 'Filmic'
bpy.context.view_layer.update()

# ---- added for rendering (the .blend has no active camera and no usable light): camera, sun
cam_auto = bpy.data.cameras.new('AutoCamera')
cam_auto.lens = 50.0
cam_auto.sensor_width = 36.0
cam_auto.clip_end = 1000.0
ob_auto_camera = bpy.data.objects.new('AutoCamera', cam_auto)
scene.collection.objects.link(ob_auto_camera)
ob_auto_camera.location = (17.6351, -19.7662, 21.902)
ob_auto_camera.rotation_euler = (1.09748, -7.21219e-08, 0.694738)
scene.camera = ob_auto_camera
light_auto_sun = bpy.data.lights.new('AutoSun', 'SUN')
light_auto_sun.energy = 3.0
light_auto_sun.angle = 0.0523599
ob_auto_sun = bpy.data.objects.new('AutoSun', light_auto_sun)
scene.collection.objects.link(ob_auto_sun)
ob_auto_sun.rotation_euler = (0.872665, 0.174533, 0.523599)
bpy.context.view_layer.update()
